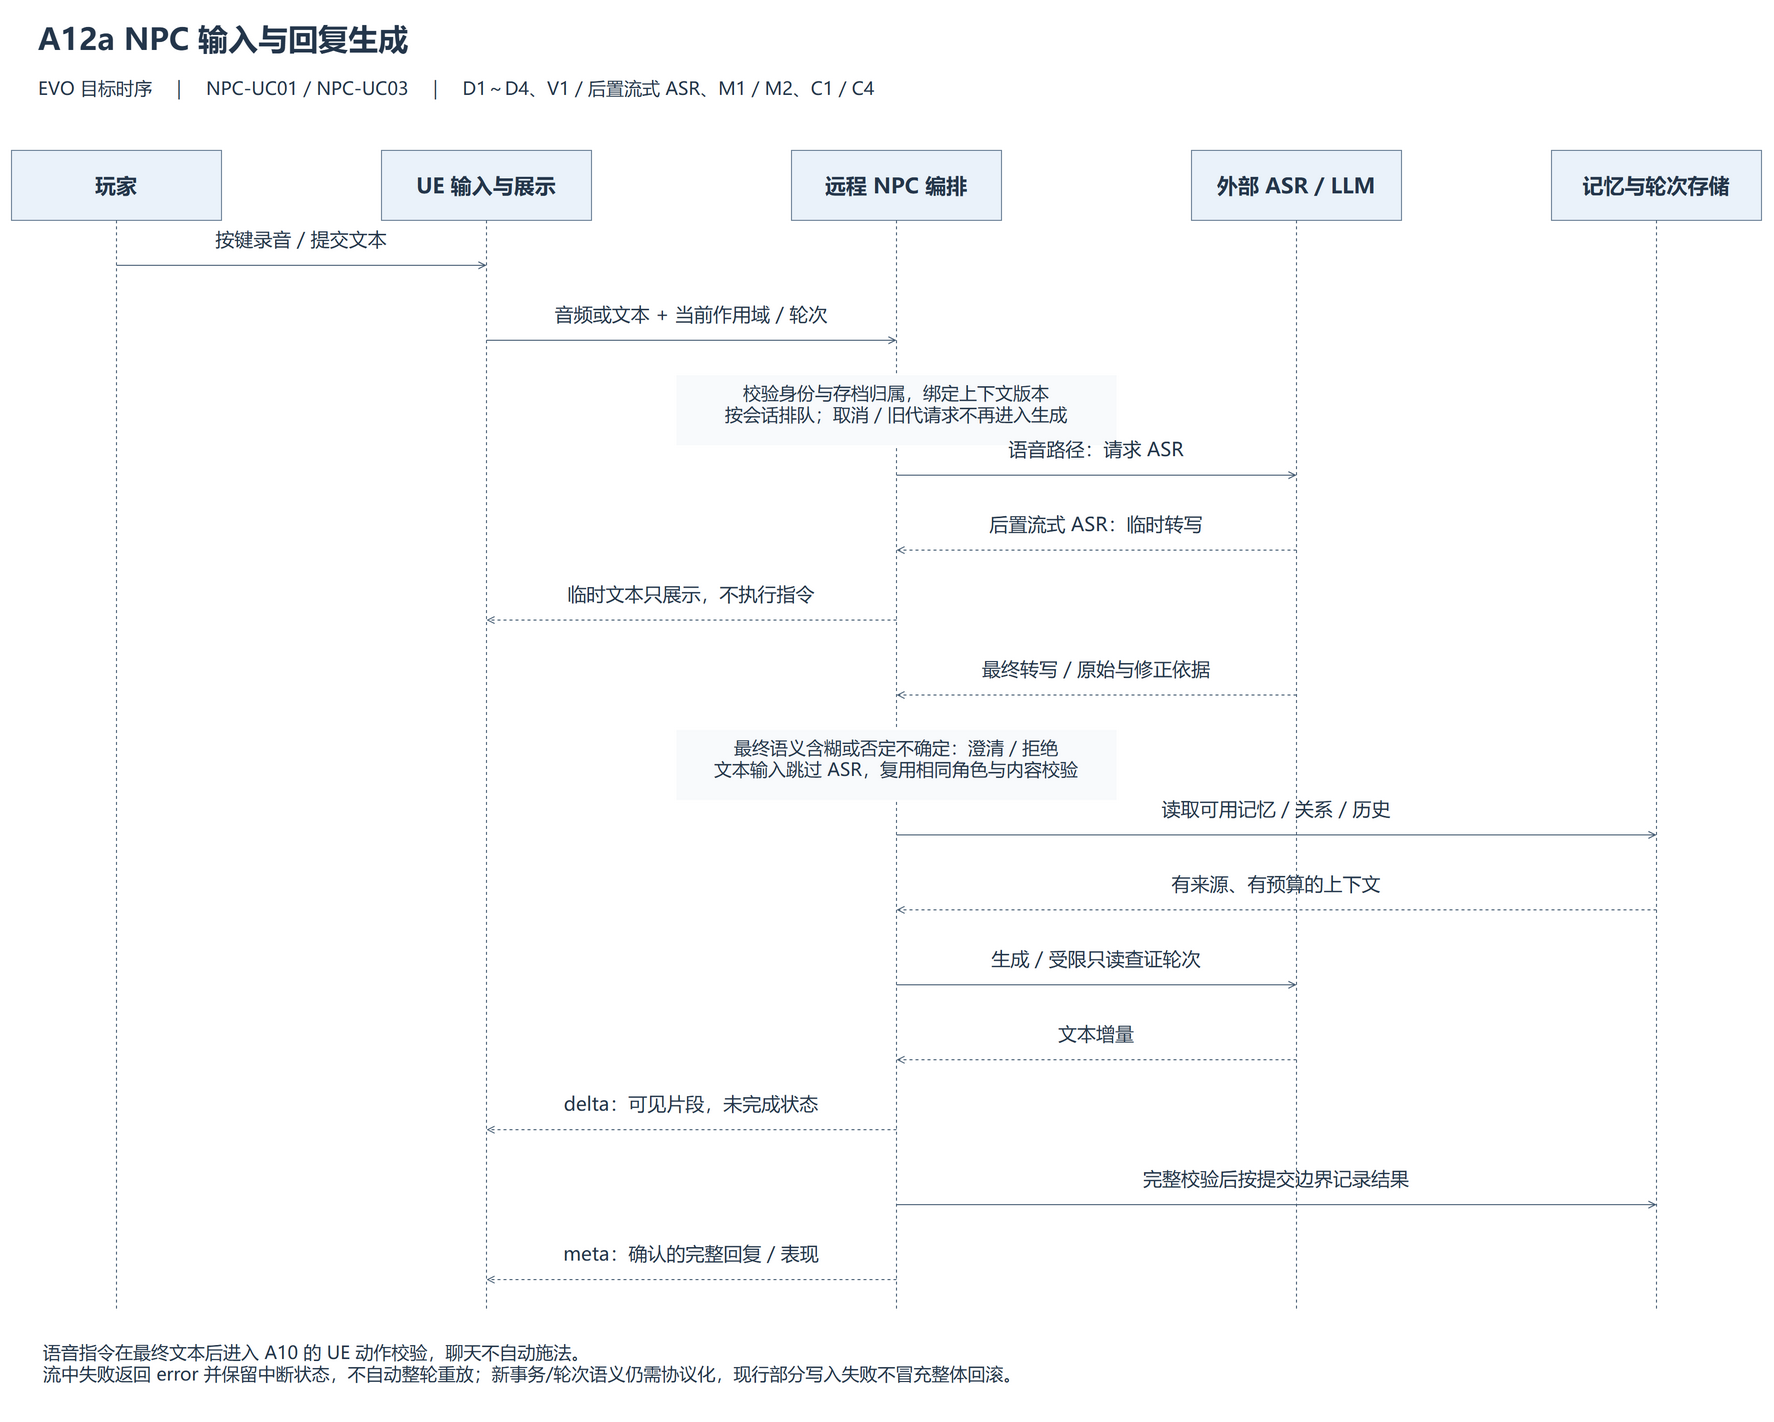

The diagram above was exported from draw.io. Its source (the exported page's mxGraphModel, read from the mxfile embedded in the PNG):
<mxGraphModel dx="1800" dy="1450" grid="1" gridSize="10" page="1" pageScale="1" pageWidth="1800" pageHeight="1450" math="0" shadow="0" background="#ffffff">
  <root>
    <mxCell id="0" />
    <mxCell id="1" parent="0" />
    <mxCell id="n1" value="A12a NPC 输入与回复生成" style="fontFamily=Microsoft YaHei;fontSize=20;fontColor=#24364b;html=1;whiteSpace=wrap;text;align=left;verticalAlign=middle;fontSize=30;fontStyle=1;strokeColor=none;fillColor=none;" vertex="1" parent="1">
      <mxGeometry as="geometry" x="40" y="25" width="1720" height="55" />
    </mxCell>
    <mxCell id="n2" value="EVO 目标时序　｜　NPC-UC01 / NPC-UC03　｜　D1～D4、V1 / 后置流式 ASR、M1 / M2、C1 / C4" style="fontFamily=Microsoft YaHei;fontSize=20;fontColor=#24364b;html=1;whiteSpace=wrap;text;align=left;verticalAlign=top;fontSize=18;strokeColor=none;fillColor=none;" vertex="1" parent="1">
      <mxGeometry as="geometry" x="40" y="85" width="1720" height="60" />
    </mxCell>
    <mxCell id="n3" value="玩家" style="fontFamily=Microsoft YaHei;fontSize=20;fontColor=#24364b;html=1;whiteSpace=wrap;rounded=0;fillColor=#eaf2fa;strokeColor=#6b8096;fontSize=21;fontStyle=1;align=center;verticalAlign=middle;" vertex="1" parent="1">
      <mxGeometry as="geometry" x="15" y="165" width="210" height="70" />
    </mxCell>
    <mxCell id="n4" value="" style="fontFamily=Microsoft YaHei;fontSize=20;fontColor=#24364b;html=1;whiteSpace=wrap;whiteSpace=nowrap;edgeStyle=none;rounded=0;strokeColor=#4b6177;fontSize=19;labelBackgroundColor=#ffffff;endArrow=none;dashed=1;" edge="1" parent="1">
      <mxGeometry as="geometry" relative="1">
        <mxPoint as="sourcePoint" x="120" y="235" />
        <mxPoint as="targetPoint" x="120" y="1325" />
      </mxGeometry>
    </mxCell>
    <mxCell id="n5" value="UE 输入与展示" style="fontFamily=Microsoft YaHei;fontSize=20;fontColor=#24364b;html=1;whiteSpace=wrap;rounded=0;fillColor=#eaf2fa;strokeColor=#6b8096;fontSize=21;fontStyle=1;align=center;verticalAlign=middle;" vertex="1" parent="1">
      <mxGeometry as="geometry" x="385" y="165" width="210" height="70" />
    </mxCell>
    <mxCell id="n6" value="" style="fontFamily=Microsoft YaHei;fontSize=20;fontColor=#24364b;html=1;whiteSpace=wrap;whiteSpace=nowrap;edgeStyle=none;rounded=0;strokeColor=#4b6177;fontSize=19;labelBackgroundColor=#ffffff;endArrow=none;dashed=1;" edge="1" parent="1">
      <mxGeometry as="geometry" relative="1">
        <mxPoint as="sourcePoint" x="490" y="235" />
        <mxPoint as="targetPoint" x="490" y="1325" />
      </mxGeometry>
    </mxCell>
    <mxCell id="n7" value="远程 NPC 编排" style="fontFamily=Microsoft YaHei;fontSize=20;fontColor=#24364b;html=1;whiteSpace=wrap;rounded=0;fillColor=#eaf2fa;strokeColor=#6b8096;fontSize=21;fontStyle=1;align=center;verticalAlign=middle;" vertex="1" parent="1">
      <mxGeometry as="geometry" x="795" y="165" width="210" height="70" />
    </mxCell>
    <mxCell id="n8" value="" style="fontFamily=Microsoft YaHei;fontSize=20;fontColor=#24364b;html=1;whiteSpace=wrap;whiteSpace=nowrap;edgeStyle=none;rounded=0;strokeColor=#4b6177;fontSize=19;labelBackgroundColor=#ffffff;endArrow=none;dashed=1;" edge="1" parent="1">
      <mxGeometry as="geometry" relative="1">
        <mxPoint as="sourcePoint" x="900" y="235" />
        <mxPoint as="targetPoint" x="900" y="1325" />
      </mxGeometry>
    </mxCell>
    <mxCell id="n9" value="外部 ASR / LLM" style="fontFamily=Microsoft YaHei;fontSize=20;fontColor=#24364b;html=1;whiteSpace=wrap;rounded=0;fillColor=#eaf2fa;strokeColor=#6b8096;fontSize=21;fontStyle=1;align=center;verticalAlign=middle;" vertex="1" parent="1">
      <mxGeometry as="geometry" x="1195" y="165" width="210" height="70" />
    </mxCell>
    <mxCell id="n10" value="" style="fontFamily=Microsoft YaHei;fontSize=20;fontColor=#24364b;html=1;whiteSpace=wrap;whiteSpace=nowrap;edgeStyle=none;rounded=0;strokeColor=#4b6177;fontSize=19;labelBackgroundColor=#ffffff;endArrow=none;dashed=1;" edge="1" parent="1">
      <mxGeometry as="geometry" relative="1">
        <mxPoint as="sourcePoint" x="1300" y="235" />
        <mxPoint as="targetPoint" x="1300" y="1325" />
      </mxGeometry>
    </mxCell>
    <mxCell id="n11" value="记忆与轮次存储" style="fontFamily=Microsoft YaHei;fontSize=20;fontColor=#24364b;html=1;whiteSpace=wrap;rounded=0;fillColor=#eaf2fa;strokeColor=#6b8096;fontSize=21;fontStyle=1;align=center;verticalAlign=middle;" vertex="1" parent="1">
      <mxGeometry as="geometry" x="1555" y="165" width="210" height="70" />
    </mxCell>
    <mxCell id="n12" value="" style="fontFamily=Microsoft YaHei;fontSize=20;fontColor=#24364b;html=1;whiteSpace=wrap;whiteSpace=nowrap;edgeStyle=none;rounded=0;strokeColor=#4b6177;fontSize=19;labelBackgroundColor=#ffffff;endArrow=none;dashed=1;" edge="1" parent="1">
      <mxGeometry as="geometry" relative="1">
        <mxPoint as="sourcePoint" x="1660" y="235" />
        <mxPoint as="targetPoint" x="1660" y="1325" />
      </mxGeometry>
    </mxCell>
    <mxCell id="n13" value="" style="fontFamily=Microsoft YaHei;fontSize=20;fontColor=#24364b;html=1;whiteSpace=wrap;whiteSpace=nowrap;edgeStyle=none;rounded=0;strokeColor=#4b6177;fontSize=19;labelBackgroundColor=#ffffff;endArrow=open;endFill=0;" edge="1" parent="1">
      <mxGeometry as="geometry" relative="1">
        <mxPoint as="sourcePoint" x="120" y="280" />
        <mxPoint as="targetPoint" x="490" y="280" />
      </mxGeometry>
    </mxCell>
    <mxCell id="n14" value="按键录音 / 提交文本" style="fontFamily=Microsoft YaHei;fontSize=20;fontColor=#24364b;html=1;whiteSpace=wrap;text;align=center;verticalAlign=middle;strokeColor=none;fillColor=none;fontSize=19;" vertex="1" parent="1">
      <mxGeometry as="geometry" x="135.0" y="231" width="340" height="45" />
    </mxCell>
    <mxCell id="n15" value="" style="fontFamily=Microsoft YaHei;fontSize=20;fontColor=#24364b;html=1;whiteSpace=wrap;whiteSpace=nowrap;edgeStyle=none;rounded=0;strokeColor=#4b6177;fontSize=19;labelBackgroundColor=#ffffff;endArrow=open;endFill=0;" edge="1" parent="1">
      <mxGeometry as="geometry" relative="1">
        <mxPoint as="sourcePoint" x="490" y="355" />
        <mxPoint as="targetPoint" x="900" y="355" />
      </mxGeometry>
    </mxCell>
    <mxCell id="n16" value="音频或文本 + 当前作用域 / 轮次" style="fontFamily=Microsoft YaHei;fontSize=20;fontColor=#24364b;html=1;whiteSpace=wrap;text;align=center;verticalAlign=middle;strokeColor=none;fillColor=none;fontSize=19;" vertex="1" parent="1">
      <mxGeometry as="geometry" x="505.0" y="306" width="380" height="45" />
    </mxCell>
    <mxCell id="n17" value="校验身份与存档归属，绑定上下文版本&lt;br&gt;按会话排队；取消 / 旧代请求不再进入生成" style="fontFamily=Microsoft YaHei;fontSize=20;fontColor=#24364b;html=1;whiteSpace=wrap;text;strokeColor=none;fillColor=#f8fafc;align=center;fontSize=18;" vertex="1" parent="1">
      <mxGeometry as="geometry" x="680" y="390" width="440" height="70" />
    </mxCell>
    <mxCell id="n18" value="" style="fontFamily=Microsoft YaHei;fontSize=20;fontColor=#24364b;html=1;whiteSpace=wrap;whiteSpace=nowrap;edgeStyle=none;rounded=0;strokeColor=#4b6177;fontSize=19;labelBackgroundColor=#ffffff;endArrow=open;endFill=0;" edge="1" parent="1">
      <mxGeometry as="geometry" relative="1">
        <mxPoint as="sourcePoint" x="900" y="490" />
        <mxPoint as="targetPoint" x="1300" y="490" />
      </mxGeometry>
    </mxCell>
    <mxCell id="n19" value="语音路径：请求 ASR" style="fontFamily=Microsoft YaHei;fontSize=20;fontColor=#24364b;html=1;whiteSpace=wrap;text;align=center;verticalAlign=middle;strokeColor=none;fillColor=none;fontSize=19;" vertex="1" parent="1">
      <mxGeometry as="geometry" x="915.0" y="441" width="370" height="45" />
    </mxCell>
    <mxCell id="n20" value="" style="fontFamily=Microsoft YaHei;fontSize=20;fontColor=#24364b;html=1;whiteSpace=wrap;whiteSpace=nowrap;edgeStyle=none;rounded=0;strokeColor=#4b6177;fontSize=19;labelBackgroundColor=#ffffff;endArrow=open;endFill=0;dashed=1;" edge="1" parent="1">
      <mxGeometry as="geometry" relative="1">
        <mxPoint as="sourcePoint" x="1300" y="565" />
        <mxPoint as="targetPoint" x="900" y="565" />
      </mxGeometry>
    </mxCell>
    <mxCell id="n21" value="后置流式 ASR：临时转写" style="fontFamily=Microsoft YaHei;fontSize=20;fontColor=#24364b;html=1;whiteSpace=wrap;text;align=center;verticalAlign=middle;strokeColor=none;fillColor=none;fontSize=19;" vertex="1" parent="1">
      <mxGeometry as="geometry" x="915.0" y="516" width="370" height="45" />
    </mxCell>
    <mxCell id="n22" value="" style="fontFamily=Microsoft YaHei;fontSize=20;fontColor=#24364b;html=1;whiteSpace=wrap;whiteSpace=nowrap;edgeStyle=none;rounded=0;strokeColor=#4b6177;fontSize=19;labelBackgroundColor=#ffffff;endArrow=open;endFill=0;dashed=1;" edge="1" parent="1">
      <mxGeometry as="geometry" relative="1">
        <mxPoint as="sourcePoint" x="900" y="635" />
        <mxPoint as="targetPoint" x="490" y="635" />
      </mxGeometry>
    </mxCell>
    <mxCell id="n23" value="临时文本只展示，不执行指令" style="fontFamily=Microsoft YaHei;fontSize=20;fontColor=#24364b;html=1;whiteSpace=wrap;text;align=center;verticalAlign=middle;strokeColor=none;fillColor=none;fontSize=19;" vertex="1" parent="1">
      <mxGeometry as="geometry" x="505.0" y="586" width="380" height="45" />
    </mxCell>
    <mxCell id="n24" value="" style="fontFamily=Microsoft YaHei;fontSize=20;fontColor=#24364b;html=1;whiteSpace=wrap;whiteSpace=nowrap;edgeStyle=none;rounded=0;strokeColor=#4b6177;fontSize=19;labelBackgroundColor=#ffffff;endArrow=open;endFill=0;dashed=1;" edge="1" parent="1">
      <mxGeometry as="geometry" relative="1">
        <mxPoint as="sourcePoint" x="1300" y="710" />
        <mxPoint as="targetPoint" x="900" y="710" />
      </mxGeometry>
    </mxCell>
    <mxCell id="n25" value="最终转写 / 原始与修正依据" style="fontFamily=Microsoft YaHei;fontSize=20;fontColor=#24364b;html=1;whiteSpace=wrap;text;align=center;verticalAlign=middle;strokeColor=none;fillColor=none;fontSize=19;" vertex="1" parent="1">
      <mxGeometry as="geometry" x="915.0" y="661" width="370" height="45" />
    </mxCell>
    <mxCell id="n26" value="最终语义含糊或否定不确定：澄清 / 拒绝&lt;br&gt;文本输入跳过 ASR，复用相同角色与内容校验" style="fontFamily=Microsoft YaHei;fontSize=20;fontColor=#24364b;html=1;whiteSpace=wrap;text;strokeColor=none;fillColor=#f8fafc;align=center;fontSize=18;" vertex="1" parent="1">
      <mxGeometry as="geometry" x="680" y="745" width="440" height="70" />
    </mxCell>
    <mxCell id="n27" value="" style="fontFamily=Microsoft YaHei;fontSize=20;fontColor=#24364b;html=1;whiteSpace=wrap;whiteSpace=nowrap;edgeStyle=none;rounded=0;strokeColor=#4b6177;fontSize=19;labelBackgroundColor=#ffffff;endArrow=open;endFill=0;" edge="1" parent="1">
      <mxGeometry as="geometry" relative="1">
        <mxPoint as="sourcePoint" x="900" y="850" />
        <mxPoint as="targetPoint" x="1660" y="850" />
      </mxGeometry>
    </mxCell>
    <mxCell id="n28" value="读取可用记忆 / 关系 / 历史" style="fontFamily=Microsoft YaHei;fontSize=20;fontColor=#24364b;html=1;whiteSpace=wrap;text;align=center;verticalAlign=middle;strokeColor=none;fillColor=none;fontSize=19;" vertex="1" parent="1">
      <mxGeometry as="geometry" x="915.0" y="801" width="730" height="45" />
    </mxCell>
    <mxCell id="n29" value="" style="fontFamily=Microsoft YaHei;fontSize=20;fontColor=#24364b;html=1;whiteSpace=wrap;whiteSpace=nowrap;edgeStyle=none;rounded=0;strokeColor=#4b6177;fontSize=19;labelBackgroundColor=#ffffff;endArrow=open;endFill=0;dashed=1;" edge="1" parent="1">
      <mxGeometry as="geometry" relative="1">
        <mxPoint as="sourcePoint" x="1660" y="925" />
        <mxPoint as="targetPoint" x="900" y="925" />
      </mxGeometry>
    </mxCell>
    <mxCell id="n30" value="有来源、有预算的上下文" style="fontFamily=Microsoft YaHei;fontSize=20;fontColor=#24364b;html=1;whiteSpace=wrap;text;align=center;verticalAlign=middle;strokeColor=none;fillColor=none;fontSize=19;" vertex="1" parent="1">
      <mxGeometry as="geometry" x="915.0" y="876" width="730" height="45" />
    </mxCell>
    <mxCell id="n31" value="" style="fontFamily=Microsoft YaHei;fontSize=20;fontColor=#24364b;html=1;whiteSpace=wrap;whiteSpace=nowrap;edgeStyle=none;rounded=0;strokeColor=#4b6177;fontSize=19;labelBackgroundColor=#ffffff;endArrow=open;endFill=0;" edge="1" parent="1">
      <mxGeometry as="geometry" relative="1">
        <mxPoint as="sourcePoint" x="900" y="1000" />
        <mxPoint as="targetPoint" x="1300" y="1000" />
      </mxGeometry>
    </mxCell>
    <mxCell id="n32" value="生成 / 受限只读查证轮次" style="fontFamily=Microsoft YaHei;fontSize=20;fontColor=#24364b;html=1;whiteSpace=wrap;text;align=center;verticalAlign=middle;strokeColor=none;fillColor=none;fontSize=19;" vertex="1" parent="1">
      <mxGeometry as="geometry" x="915.0" y="951" width="370" height="45" />
    </mxCell>
    <mxCell id="n33" value="" style="fontFamily=Microsoft YaHei;fontSize=20;fontColor=#24364b;html=1;whiteSpace=wrap;whiteSpace=nowrap;edgeStyle=none;rounded=0;strokeColor=#4b6177;fontSize=19;labelBackgroundColor=#ffffff;endArrow=open;endFill=0;dashed=1;" edge="1" parent="1">
      <mxGeometry as="geometry" relative="1">
        <mxPoint as="sourcePoint" x="1300" y="1075" />
        <mxPoint as="targetPoint" x="900" y="1075" />
      </mxGeometry>
    </mxCell>
    <mxCell id="n34" value="文本增量" style="fontFamily=Microsoft YaHei;fontSize=20;fontColor=#24364b;html=1;whiteSpace=wrap;text;align=center;verticalAlign=middle;strokeColor=none;fillColor=none;fontSize=19;" vertex="1" parent="1">
      <mxGeometry as="geometry" x="915.0" y="1026" width="370" height="45" />
    </mxCell>
    <mxCell id="n35" value="" style="fontFamily=Microsoft YaHei;fontSize=20;fontColor=#24364b;html=1;whiteSpace=wrap;whiteSpace=nowrap;edgeStyle=none;rounded=0;strokeColor=#4b6177;fontSize=19;labelBackgroundColor=#ffffff;endArrow=open;endFill=0;dashed=1;" edge="1" parent="1">
      <mxGeometry as="geometry" relative="1">
        <mxPoint as="sourcePoint" x="900" y="1145" />
        <mxPoint as="targetPoint" x="490" y="1145" />
      </mxGeometry>
    </mxCell>
    <mxCell id="n36" value="delta：可见片段，未完成状态" style="fontFamily=Microsoft YaHei;fontSize=20;fontColor=#24364b;html=1;whiteSpace=wrap;text;align=center;verticalAlign=middle;strokeColor=none;fillColor=none;fontSize=19;" vertex="1" parent="1">
      <mxGeometry as="geometry" x="505.0" y="1096" width="380" height="45" />
    </mxCell>
    <mxCell id="n37" value="" style="fontFamily=Microsoft YaHei;fontSize=20;fontColor=#24364b;html=1;whiteSpace=wrap;whiteSpace=nowrap;edgeStyle=none;rounded=0;strokeColor=#4b6177;fontSize=19;labelBackgroundColor=#ffffff;endArrow=open;endFill=0;" edge="1" parent="1">
      <mxGeometry as="geometry" relative="1">
        <mxPoint as="sourcePoint" x="900" y="1220" />
        <mxPoint as="targetPoint" x="1660" y="1220" />
      </mxGeometry>
    </mxCell>
    <mxCell id="n38" value="完整校验后按提交边界记录结果" style="fontFamily=Microsoft YaHei;fontSize=20;fontColor=#24364b;html=1;whiteSpace=wrap;text;align=center;verticalAlign=middle;strokeColor=none;fillColor=none;fontSize=19;" vertex="1" parent="1">
      <mxGeometry as="geometry" x="915.0" y="1171" width="730" height="45" />
    </mxCell>
    <mxCell id="n39" value="" style="fontFamily=Microsoft YaHei;fontSize=20;fontColor=#24364b;html=1;whiteSpace=wrap;whiteSpace=nowrap;edgeStyle=none;rounded=0;strokeColor=#4b6177;fontSize=19;labelBackgroundColor=#ffffff;endArrow=open;endFill=0;dashed=1;" edge="1" parent="1">
      <mxGeometry as="geometry" relative="1">
        <mxPoint as="sourcePoint" x="900" y="1295" />
        <mxPoint as="targetPoint" x="490" y="1295" />
      </mxGeometry>
    </mxCell>
    <mxCell id="n40" value="meta：确认的完整回复 / 表现" style="fontFamily=Microsoft YaHei;fontSize=20;fontColor=#24364b;html=1;whiteSpace=wrap;text;align=center;verticalAlign=middle;strokeColor=none;fillColor=none;fontSize=19;" vertex="1" parent="1">
      <mxGeometry as="geometry" x="505.0" y="1246" width="380" height="45" />
    </mxCell>
    <mxCell id="n41" value="语音指令在最终文本后进入 A10 的 UE 动作校验，聊天不自动施法。&lt;br&gt;流中失败返回 error 并保留中断状态，不自动整轮重放；新事务/轮次语义仍需协议化，现行部分写入失败不冒充整体回滚。" style="fontFamily=Microsoft YaHei;fontSize=20;fontColor=#24364b;html=1;whiteSpace=wrap;text;strokeColor=none;fillColor=none;align=left;fontSize=18;" vertex="1" parent="1">
      <mxGeometry as="geometry" x="45" y="1350" width="1710" height="75" />
    </mxCell>
  </root>
</mxGraphModel>